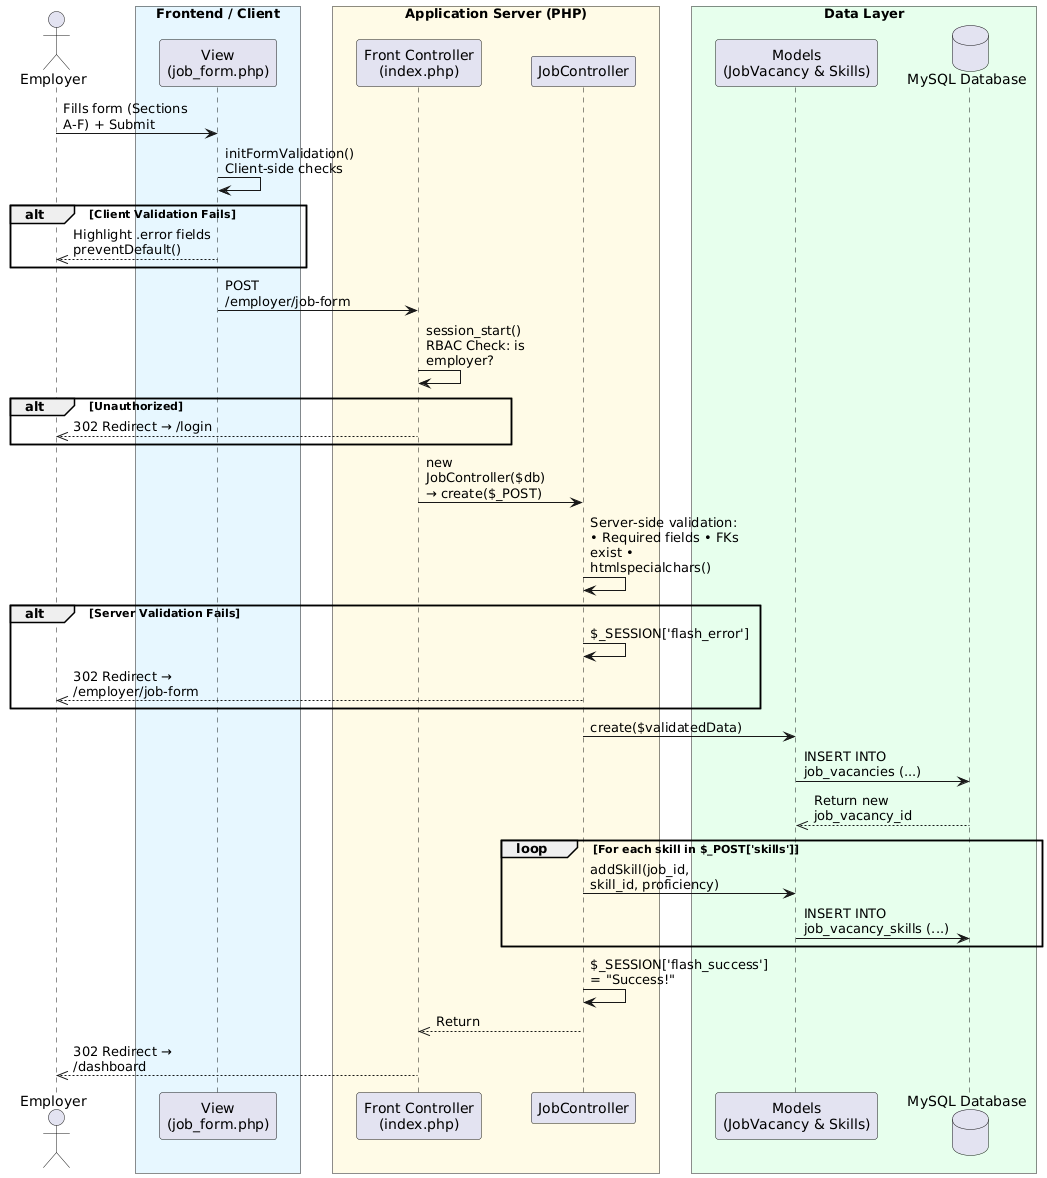

The diagram above was rendered by PlantUML. Its source (embedded in the PNG):
@startuml
skinparam maxMessageSize 150
skinparam ParticipantPadding 20
skinparam BoxPadding 15

actor Employer

box "Frontend / Client" #E6F7FF
participant "View\n(job_form.php)" as View
end box

box "Application Server (PHP)" #FFFBE6
participant "Front Controller\n(index.php)" as Router
participant "JobController" as Controller
end box

box "Data Layer" #E6FFED
participant "Models\n(JobVacancy & Skills)" as Model
database "MySQL Database" as DB
end box

Employer -> View: Fills form (Sections A-F) + Submit
View -> View: initFormValidation()\nClient-side checks

alt Client Validation Fails
    View -->> Employer: Highlight .error fields\npreventDefault()
end

View -> Router: POST /employer/job-form
Router -> Router: session_start()\nRBAC Check: is employer?

alt Unauthorized
    Router -->> Employer: 302 Redirect → /login
end

Router -> Controller: new JobController($db)\n→ create($_POST)
Controller -> Controller: Server-side validation:\n• Required fields • FKs exist • htmlspecialchars()

alt Server Validation Fails
    Controller -> Controller: $_SESSION['flash_error']
    Controller -->> Employer: 302 Redirect → /employer/job-form
end

Controller -> Model: create($validatedData)
Model -> DB: INSERT INTO job_vacancies (...)
DB -->> Model: Return new job_vacancy_id

loop For each skill in $_POST['skills']
    Controller -> Model: addSkill(job_id, skill_id, proficiency)
    Model -> DB: INSERT INTO job_vacancy_skills (...)
end

Controller -> Controller: $_SESSION['flash_success'] = "Success!"
Controller -->> Router: Return
Router -->> Employer: 302 Redirect → /dashboard
@enduml